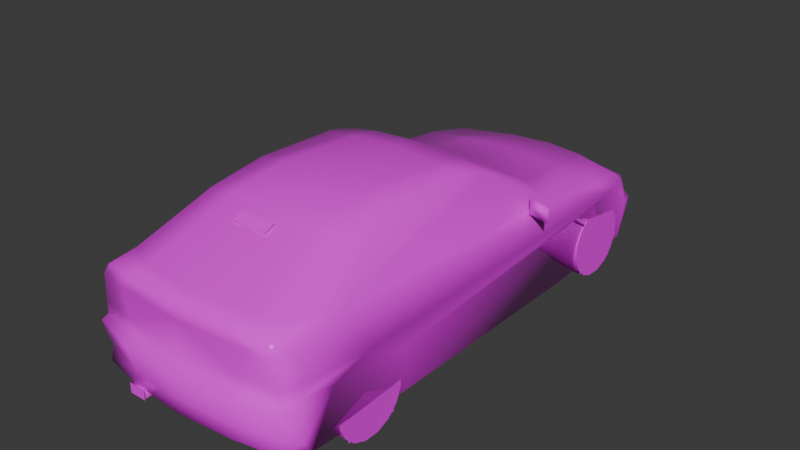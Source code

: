 # Source: 323ti.blend  (saved by Blender 4.0.36; exported with 4.5.12 LTS)
import bpy
from mathutils import Matrix  # noqa: F401  (used for matrix-valued properties, if any)

bpy.ops.wm.read_factory_settings(use_empty=True)
scene = bpy.context.scene
scene.name = 'Scene'

# ---- collections
col_collection = bpy.data.collections.new('Collection'); scene.collection.children.link(col_collection)

# ---- images (referenced by path relative to the original .blend; pixels are not part of the script)
import os
ASSET_DIR = os.environ.get("B2B_ASSET_DIR", "")  # directory of the original .blend (textures are referenced by path, not embedded)
HERE = os.path.dirname(os.path.abspath(__file__))  # packed textures are extracted next to this script under _unpacked/

def load_image(name, relpath, width, height, colorspace="sRGB"):
    """Load a texture the original file referenced (path relative to the .blend, or extracted next to this script)."""
    p = next((c for c in (os.path.join(HERE, relpath), os.path.join(ASSET_DIR, relpath)) if relpath and os.path.exists(c)), "")
    if p:
        img = bpy.data.images.load(p, check_existing=True)
        img.name = name
    else:  # same state as the original file: an image datablock whose file is absent (Cycles renders it pink)
        img = bpy.data.images.new(name, width, height)
        img.source = "FILE"
        img.filepath = "//" + (relpath or name)
    img.colorspace_settings.name = colorspace
    return img
img_gb2cn_9_tga = load_image('gb2cn_9.TGA', 'gb2cn_9.TGA', 1024, 1024, 'sRGB')

# ---- materials (node trees are filled in below, after node groups)
mat_material_001 = bpy.data.materials.new('Material.001')
mat_material_001.alpha_threshold = 0.9
mat_material_001.use_transparent_shadow = False
mat_material_001.roughness = 0.5
mat_material_001.line_color = (0.0, 0.0, 0.0, 1.0)
mat_material = bpy.data.materials.new('Material')
mat_material.alpha_threshold = 0.9
mat_material.use_transparent_shadow = False
mat_material.roughness = 0.5
mat_material.line_color = (0.0, 0.0, 0.0, 1.0)

# ---- material node trees
mat_material_001.use_nodes = True; mat_material_001.node_tree.nodes.clear()
_N = mat_material_001.node_tree.nodes; _L = mat_material_001.node_tree.links
n0 = _N.new('ShaderNodeOutputMaterial'); n0.name = 'Material Output'; n0.location = (300, 300)
n1 = _N.new('ShaderNodeBsdfPrincipled'); n1.name = 'Principled BSDF'; n1.location = (10, 300)
n1.inputs[2].default_value = 0.0
n1.inputs[3].default_value = 1.45
n2 = _N.new('ShaderNodeTexImage'); n2.name = 'Image Texture'; n2.location = (-280, 280)
n2.image = img_gb2cn_9_tga
n2.interpolation = 'Closest'
_L.new(n1.outputs[0], n0.inputs[0])
_L.new(n2.outputs[0], n1.inputs[0])
_L.new(n2.outputs[1], n1.inputs[4])
n0.is_active_output = True
mat_material.use_nodes = True; mat_material.node_tree.nodes.clear()
_N = mat_material.node_tree.nodes; _L = mat_material.node_tree.links
n0 = _N.new('ShaderNodeOutputMaterial'); n0.name = 'Material Output'; n0.location = (300, 300)
n1 = _N.new('ShaderNodeBsdfPrincipled'); n1.name = 'Principled BSDF'; n1.location = (10, 300)
n1.inputs[3].default_value = 1.45
n2 = _N.new('ShaderNodeTexImage'); n2.name = 'Image Texture'; n2.location = (-280, 280)
n2.image = img_gb2cn_9_tga
n2.interpolation = 'Closest'
_L.new(n1.outputs[0], n0.inputs[0])
_L.new(n2.outputs[0], n1.inputs[0])
_L.new(n2.outputs[1], n1.inputs[4])
n0.is_active_output = True

# ---- world
world_world = bpy.data.worlds.new('World'); scene.world = world_world
world_world.use_nodes = True; world_world.node_tree.nodes.clear()
_N = world_world.node_tree.nodes; _L = world_world.node_tree.links
n0 = _N.new('ShaderNodeOutputWorld'); n0.name = 'World Output'; n0.location = (300, 300)
n1 = _N.new('ShaderNodeBackground'); n1.name = 'Background'; n1.location = (10, 300)
n1.inputs[0].default_value = (0.05088, 0.05088, 0.05088, 1.0)
_L.new(n1.outputs[0], n0.inputs[0])
n0.is_active_output = True
world_world.color = (0.05088, 0.05088, 0.05088)
world_world.use_sun_shadow = False
world_world.sun_shadow_jitter_overblur = 0.0

# ---- meshes
me_gb2cn = bpy.data.meshes.new('gb2cn')
me_gb2cn.from_pydata([(-0.1431, -1.423, 1.101), (0.1368, -1.347, 1.139), (0.1368, -1.423, 1.101), (-0.1431, -1.347, 1.139), (-0.3117, -1.913, 0.1083), (-0.3117, -1.882, 0.09804), (-0.4519, -1.884, 0.09901), (-0.3103, -2.082, 0.1235), (-0.3117, -2.082, 0.0701), (-0.4544, -2.082, 0.0701), (-0.4539, -1.913, 0.1103), (-0.4578, -2.082, 0.1245), (0.0, -0.7593, 1.228), (0.0, 0.1819, 1.138), (0.0, 1.324, 0.7054), (0.0, 2.01, 0.5113), (0.0, 2.061, 0.348), (0.7603, -1.99, 0.1152), (0.7838, -2.007, 0.4176), (0.6774, -1.753, 0.872), (0.5769, -1.204, 1.115), (0.748, 0.6951, 0.7269), (0.7622, 1.33, 0.6475), (0.7661, 1.75, 0.5098), (0.4867, 0.8225, 0.7524), (0.4402, -2.097, 0.4186), (0.4431, -1.867, 0.8808), (0.3171, 1.844, 0.574), (0.3171, 2.05, 0.3314), (0.7862, -1.857, 0.7475), (0.8044, -1.847, 0.4549), (0.8583, -1.631, 0.4559), (0.8107, -1.847, 0.5465), (0.0, -2.124, 0.4186), (0.0, -2.047, 0.4554), (0.0, -2.055, 0.8617), (0.0, -1.926, 0.8906), (0.0, -0.09069, 1.198), (0.0, 0.8794, 0.7701), (0.0, 1.89, 0.574), (0.7647, -1.962, 0.2069), (0.6794, -1.97, 0.8446), (0.5686, -0.7627, 1.181), (0.5848, -0.08186, 1.149), (0.3206, 1.95, 0.5108), (0.422, 1.329, 0.6764), (0.4431, -2.036, 0.2108), (0.4431, -2.06, 0.1265), (0.3549, -0.08186, 1.169), (0.3755, 0.1573, 1.125), (0.0, -1.253, 1.163), (0.0, 2.09, 0.3314), (0.0, -2.065, 0.2078), (0.7632, -1.966, 0.4559), (0.6284, 0.1044, 1.103), (0.725, 1.697, 0.574), (0.8318, 1.702, 0.3657), (0.7862, 1.862, 0.3309), (0.7578, 1.816, 0.0397), (0.3073, 1.995, 0.3637), (0.4431, -2.012, 0.4554), (0.4377, -2.025, 0.8558), (0.3568, -1.235, 1.151), (0.3549, -0.7593, 1.207), (0.7529, -1.962, 0.75), (0.8377, -1.859, 0.4176), (0.7598, -1.964, 0.5475), (0.8117, -1.845, 0.1451), (0.0, -2.04, 0.7509), (0.5426, -1.995, 0.7495), (0.4666, -2.01, 0.5475), (0.7657, -1.438, 0.8353), (0.0, -2.092, 0.1206), (0.8392, -1.795, 0.07842), (0.3211, 2.004, 0.04019), (0.0, 2.034, 0.04069), (0.8686, -1.362, 0.5495), (0.8804, -1.035, 0.424), (0.8279, -0.9323, 0.03922), (0.798, 0.8946, 0.002941), (0.8299, 1.002, 0.4652), (0.7897, 1.721, 0.0397), (0.846, 1.414, 0.5519), (0.7308, 1.883, 0.3642), (0.7078, 1.842, 0.5098), (0.7279, 1.932, 0.3309), (0.6755, 1.89, 0.0397), (0.274, 1.983, 0.5073), (0.2657, 2.029, 0.348), (-0.7838, -2.007, 0.4176), (-0.8372, -1.859, 0.4176), (-0.8117, -1.845, 0.1451), (-0.2657, 2.029, 0.348), (-0.3171, 2.05, 0.3314), (-0.274, 1.983, 0.5073), (-0.3171, 1.844, 0.574), (-0.6755, 1.89, 0.0397), (-0.7578, 1.816, 0.0397), (-0.7867, 1.862, 0.3309), (-0.7284, 1.932, 0.3309), (-0.7313, 1.883, 0.3642), (-0.3073, 1.995, 0.3637), (-0.8686, -1.362, 0.5495), (-0.7857, -1.857, 0.7475), (-0.7657, -1.438, 0.8353), (-0.8112, -1.847, 0.5465), (-0.748, 0.6951, 0.7269), (-0.8465, 1.414, 0.5519), (-0.6774, -1.753, 0.872), (-0.5779, -1.204, 1.115), (-0.5691, -0.7627, 1.181), (-0.5853, -0.08186, 1.149), (-0.6289, 0.1044, 1.103), (-0.8578, -1.631, 0.4559), (-0.8382, -1.795, 0.07842), (-0.4666, -2.01, 0.5475), (-0.5426, -1.995, 0.7495), (-0.4431, -2.012, 0.4554), (-0.7519, -1.962, 0.75), (-0.6794, -1.97, 0.8446), (-0.8044, -1.847, 0.4549), (-0.8299, 1.002, 0.4652), (-0.8808, -1.035, 0.424), (-0.7622, 1.33, 0.6475), (-0.7975, 0.8946, 0.002941), (-0.8274, -0.9323, 0.03922), (-0.725, 1.697, 0.574), (-0.7661, 1.75, 0.5098), (-0.7078, 1.842, 0.5098), (-0.3206, 1.95, 0.5108), (-0.7897, 1.721, 0.0397), (-0.8323, 1.702, 0.3657), (-0.4867, 0.8225, 0.7524), (-0.422, 1.329, 0.6764), (-0.7627, -1.966, 0.4559), (-0.3211, 2.004, 0.04019), (-0.3755, 0.1573, 1.125), (-0.3549, -0.08186, 1.169), (-0.3549, -0.7593, 1.207), (-0.3568, -1.235, 1.151), (-0.4431, -1.867, 0.8808), (-0.4377, -2.025, 0.8558), (-0.7593, -1.964, 0.5475), (-0.7603, -1.99, 0.1152), (-0.7642, -1.962, 0.2069), (-0.4402, -2.097, 0.4186), (-0.4431, -2.036, 0.2108), (-0.4431, -2.06, 0.1265), (-0.448, -2.087, 0.05981), (-0.3142, -2.087, 0.05981), (-0.3142, -2.086, 0.1368), (-0.448, -2.086, 0.1368), (-0.775, 0.4407, 0.7191), (-0.9701, 0.3691, 0.8475), (-0.775, 0.4407, 0.8475), (-0.9701, 0.3691, 0.7382), (-0.7701, 0.4931, 0.7333), (-0.9274, 0.4264, 0.8191), (-0.775, 0.4789, 0.8191), (-0.9274, 0.4358, 0.7475), (0.775, 0.4407, 0.7191), (0.9701, 0.3691, 0.7382), (0.9701, 0.3691, 0.8475), (0.775, 0.4407, 0.8475), (0.7701, 0.4931, 0.7333), (0.775, 0.4789, 0.8191), (0.9274, 0.4264, 0.8191), (0.9274, 0.4358, 0.7475), (-0.4397, 0.8735, 0.0196), (-0.4613, -1.809, 0.102), (-0.4397, 1.715, 0.5333), (-0.4613, -1.044, 0.5652), (-0.4397, 0.9936, 0.6093), (-0.4613, -1.619, 0.5652), (-0.4397, 1.747, 0.0451), (-0.4613, -0.9102, 0.05784), (0.4397, 0.8735, 0.0196), (0.4397, 1.747, 0.0451), (0.4397, 1.715, 0.5333), (0.4397, 0.9936, 0.6093), (0.4613, -1.809, 0.102), (0.4613, -0.9102, 0.05784), (0.4613, -1.044, 0.5652), (0.4613, -1.619, 0.5652)], [], [(135, 75, 74), (47, 72, 147), (124, 79, 78, 125), (122, 125, 78, 77), (122, 77, 76, 102), (102, 76, 31, 113), (114, 73, 17, 143), (73, 114, 113, 31), (121, 80, 79, 124), (107, 82, 80, 121), (131, 56, 82, 107), (130, 81, 56, 131), (81, 130, 97, 58), (169, 173, 171, 175), (168, 172, 170, 174), (180, 181, 182, 183), (176, 177, 178, 179), (58, 97, 96, 86), (86, 96, 135, 74), (143, 17, 47, 147), (54, 71, 21), (40, 67, 18), (65, 31, 30), (23, 84, 55), (57, 83, 56), (44, 87, 27), (28, 88, 59), (41, 71, 19), (71, 76, 82), (23, 82, 56), (57, 85, 83), (82, 22, 21), (70, 34, 60), (82, 21, 71), (29, 32, 76), (71, 29, 76), (67, 65, 18), (104, 112, 106), (91, 144, 89), (113, 90, 120), (128, 127, 126), (100, 98, 131), (94, 129, 95), (92, 93, 101), (104, 119, 108), (102, 104, 107), (107, 127, 131), (99, 98, 100), (123, 107, 106), (34, 115, 117), (106, 107, 104), (105, 103, 102), (103, 104, 102), (90, 91, 89), (121, 107, 131), (113, 102, 122), (77, 76, 31), (56, 82, 80), (69, 70, 66, 64), (29, 64, 66, 32), (116, 118, 142, 115), (103, 105, 142, 118), (32, 66, 53, 30), (17, 40, 46, 47), (33, 25, 60, 34), (35, 68, 69, 61), (61, 69, 64, 41), (66, 70, 60, 53), (63, 12, 50, 62), (35, 61, 26, 36), (52, 72, 47, 46), (33, 52, 46, 25), (25, 18, 53, 60), (25, 46, 40, 18), (67, 40, 17, 73), (26, 61, 41, 19), (62, 26, 19, 20), (50, 36, 26, 62), (63, 62, 20, 42), (37, 12, 63, 48), (13, 37, 48, 49), (48, 63, 42, 43), (43, 54, 49, 48), (54, 21, 24, 49), (49, 24, 38, 13), (21, 22, 45, 24), (22, 55, 27, 45), (23, 56, 83, 84), (45, 27, 39, 14), (44, 59, 88, 87), (28, 85, 86, 74), (74, 75, 51, 28), (53, 18, 65, 30), (24, 45, 14, 38), (81, 58, 57, 56), (55, 84, 44, 27), (84, 83, 59, 44), (22, 82, 23, 55), (80, 77, 78, 79), (82, 76, 77, 80), (76, 32, 30, 31), (29, 71, 41, 64), (70, 69, 68, 34), (67, 73, 31, 65), (71, 54, 43, 42), (71, 42, 20, 19), (83, 85, 28, 59), (86, 85, 57, 58), (27, 87, 15, 39), (87, 88, 16, 15), (88, 28, 51, 16), (105, 120, 134, 142), (143, 147, 146, 144), (33, 34, 117, 145), (35, 141, 116, 68), (141, 119, 118, 116), (142, 134, 117, 115), (138, 139, 50, 12), (35, 36, 140, 141), (52, 146, 147, 72), (33, 145, 146, 52), (145, 117, 134, 89), (145, 89, 144, 146), (91, 114, 143, 144), (140, 108, 119, 141), (139, 109, 108, 140), (50, 139, 140, 36), (138, 110, 109, 139), (37, 137, 138, 12), (13, 136, 137, 37), (137, 111, 110, 138), (111, 137, 136, 112), (112, 136, 132, 106), (136, 13, 38, 132), (106, 132, 133, 123), (123, 133, 95, 126), (127, 128, 100, 131), (133, 14, 39, 95), (129, 94, 92, 101), (93, 135, 96, 99), (135, 93, 51, 75), (134, 120, 90, 89), (132, 38, 14, 133), (130, 131, 98, 97), (126, 95, 129, 128), (128, 129, 101, 100), (123, 126, 127, 107), (121, 124, 125, 122), (107, 121, 122, 102), (102, 113, 120, 105), (103, 118, 119, 104), (115, 34, 68, 116), (91, 90, 113, 114), (104, 110, 111, 112), (104, 108, 109, 110), (100, 101, 93, 99), (96, 97, 98, 99), (95, 39, 15, 94), (94, 15, 16, 92), (92, 16, 51, 93), (131, 130, 124, 121), (122, 125, 114, 113), (73, 78, 77, 31), (80, 79, 81, 56), (148, 149, 150, 151), (156, 159, 157, 158), (159, 156, 152, 155), (157, 159, 155, 153), (158, 157, 153, 154), (156, 158, 154, 152), (152, 154, 153, 155), (164, 165, 166, 167), (167, 161, 160, 164), (166, 162, 161, 167), (165, 163, 162, 166), (164, 160, 163, 165), (160, 161, 162, 163), (4, 10, 11, 7), (5, 4, 7, 8), (11, 10, 6, 9), (0, 2, 1, 3)])
me_gb2cn.polygons.foreach_set('use_smooth', [True] * 181)
_uv = me_gb2cn.uv_layers.new(name='UVMap')
_uv.uv.foreach_set('vector', [0.031, 0.0, 0.031, 0.031, 0.0, 0.031, 0.031, 0.0, 0.031, 0.031, 0.0, 0.031, 0.031, 0.0, 0.031, 0.031, 0.0, 0.031, 0.0, 0.0, 0.031, 0.0, 0.031, 0.031, 0.0, 0.031, 0.0, 0.0, 0.031, 0.0, 0.031, 0.031, 0.0, 0.031, 0.0, 0.0, 0.031, 0.0, 0.031, 0.031, 0.0, 0.031, 0.0, 0.0, 0.031, 0.0, 0.031, 0.031, 0.0, 0.031, 0.0, 0.0, 0.031, 0.0, 0.031, 0.031, 0.0, 0.031, 0.0, 0.0, 0.031, 0.0, 0.031, 0.031, 0.0, 0.031, 0.0, 0.0, 0.031, 0.0, 0.031, 0.031, 0.0, 0.031, 0.0, 0.0, 0.031, 0.0, 0.031, 0.031, 0.0, 0.031, 0.0, 0.0, 0.031, 0.0, 0.031, 0.031, 0.0, 0.031, 0.0, 0.0, 0.031, 0.0, 0.031, 0.031, 0.0, 0.031, 0.0, 0.0, 0.031, 0.0, 0.031, 0.031, 0.0, 0.031, 0.0, 0.0, 0.031, 0.0, 0.031, 0.031, 0.0, 0.031, 0.0, 0.0, 0.031, 0.0, 0.031, 0.031, 0.0, 0.031, 0.0, 0.0, 0.031, 0.0, 0.031, 0.031, 0.0, 0.031, 0.0, 0.0, 0.031, 0.0, 0.031, 0.031, 0.0, 0.031, 0.0, 0.0, 0.031, 0.0, 0.031, 0.031, 0.0, 0.031, 0.0, 0.0, 0.031, 0.0, 0.031, 0.031, 0.0, 0.031, 0.0, 0.0, 0.118, 0.231, 0.431, 0.157, 0.0, 0.125, 0.741, 0.671, 0.718, 0.659, 0.749, 0.718, 0.722, 0.718, 0.678, 0.725, 0.718, 0.725, 0.031, 0.741, 0.008, 0.741, 0.035, 0.753, 0.004, 0.698, 0.0, 0.706, 0.031, 0.706, 0.58, 0.263, 0.592, 0.255, 0.58, 0.286, 0.145, 0.392, 0.157, 0.404, 0.145, 0.404, 0.42, 0.251, 0.435, 0.329, 0.416, 0.294, 0.639, 0.812, 0.624, 0.749, 0.09, 0.749, 0.031, 0.741, 0.09, 0.749, 0.031, 0.706, 0.0, 0.388, 0.02, 0.388, 0.02, 0.404, 0.09, 0.749, 0.106, 0.769, 0.227, 0.784, 0.918, 0.914, 0.8, 0.894, 0.906, 0.894, 0.09, 0.749, 0.227, 0.784, 0.639, 0.812, 0.722, 0.792, 0.718, 0.745, 0.624, 0.749, 0.639, 0.812, 0.722, 0.792, 0.624, 0.749, 0.718, 0.659, 0.722, 0.718, 0.749, 0.718, 0.431, 0.157, 0.118, 0.231, 0.0, 0.125, 0.718, 0.659, 0.741, 0.671, 0.749, 0.718, 0.678, 0.725, 0.722, 0.718, 0.718, 0.725, 0.008, 0.741, 0.031, 0.741, 0.035, 0.753, 0.0, 0.706, 0.004, 0.698, 0.031, 0.706, 0.596, 0.255, 0.58, 0.263, 0.58, 0.286, 0.161, 0.404, 0.149, 0.392, 0.149, 0.404, 0.435, 0.329, 0.42, 0.251, 0.416, 0.294, 0.624, 0.749, 0.639, 0.812, 0.09, 0.749, 0.09, 0.749, 0.031, 0.741, 0.031, 0.706, 0.024, 0.388, 0.0, 0.388, 0.02, 0.404, 0.106, 0.769, 0.09, 0.749, 0.227, 0.784, 0.8, 0.894, 0.675, 0.914, 0.682, 0.894, 0.227, 0.784, 0.09, 0.749, 0.639, 0.812, 0.718, 0.745, 0.722, 0.792, 0.624, 0.749, 0.722, 0.792, 0.639, 0.812, 0.624, 0.749, 0.722, 0.718, 0.718, 0.659, 0.749, 0.718, 0.169, 0.729, 0.09, 0.749, 0.031, 0.706, 0.678, 0.725, 0.624, 0.749, 0.561, 0.722, 0.561, 0.722, 0.624, 0.749, 0.678, 0.725, 0.031, 0.706, 0.09, 0.749, 0.169, 0.729, 0.675, 0.247, 0.643, 0.129, 0.773, 0.129, 0.753, 0.247, 0.824, 0.247, 0.753, 0.247, 0.773, 0.129, 0.839, 0.133, 0.671, 0.247, 0.749, 0.243, 0.761, 0.129, 0.643, 0.129, 0.824, 0.247, 0.839, 0.129, 0.761, 0.129, 0.749, 0.243, 0.718, 0.745, 0.741, 0.745, 0.741, 0.725, 0.718, 0.725, 0.988, 0.816, 0.988, 0.831, 0.906, 0.831, 0.906, 0.816, 0.8, 0.882, 0.906, 0.882, 0.906, 0.89, 0.8, 0.89, 0.8, 1.0, 0.8, 0.965, 0.937, 0.965, 0.906, 1.0, 0.906, 1.0, 0.937, 0.965, 0.988, 0.965, 0.973, 1.0, 0.992, 0.914, 0.918, 0.914, 0.906, 0.894, 0.996, 0.894, 0.922, 0.267, 1.0, 0.267, 1.0, 0.341, 0.922, 0.341, 0.251, 0.251, 0.357, 0.251, 0.357, 0.282, 0.251, 0.275, 0.8, 0.831, 0.8, 0.816, 0.906, 0.816, 0.906, 0.831, 0.8, 0.882, 0.8, 0.831, 0.906, 0.831, 0.906, 0.882, 0.906, 0.882, 0.996, 0.882, 0.992, 0.89, 0.906, 0.89, 0.906, 0.882, 0.906, 0.831, 0.988, 0.831, 0.996, 0.882, 0.718, 0.659, 0.741, 0.671, 0.745, 0.655, 0.706, 0.643, 0.357, 0.282, 0.357, 0.251, 0.42, 0.251, 0.416, 0.294, 0.337, 0.404, 0.357, 0.282, 0.416, 0.294, 0.388, 0.404, 0.251, 0.404, 0.251, 0.275, 0.357, 0.282, 0.337, 0.404, 0.922, 0.267, 0.922, 0.341, 0.886, 0.333, 0.886, 0.267, 1.0, 0.165, 1.0, 0.267, 0.922, 0.267, 0.922, 0.165, 0.996, 0.125, 1.0, 0.165, 0.922, 0.165, 0.918, 0.129, 0.922, 0.165, 0.922, 0.267, 0.886, 0.267, 0.882, 0.165, 0.882, 0.165, 0.878, 0.137, 0.918, 0.129, 0.922, 0.165, 0.38, 0.624, 0.345, 0.537, 0.408, 0.533, 0.435, 0.624, 0.435, 0.624, 0.408, 0.533, 0.529, 0.533, 0.525, 0.624, 0.439, 0.529, 0.439, 0.396, 0.545, 0.396, 0.525, 0.506, 0.439, 0.396, 0.447, 0.318, 0.58, 0.286, 0.545, 0.396, 0.376, 1.0, 0.388, 0.918, 0.322, 0.914, 0.325, 1.0, 0.545, 0.396, 0.58, 0.286, 0.686, 0.275, 0.686, 0.396, 0.408, 1.0, 0.408, 0.914, 0.424, 0.914, 0.424, 1.0, 0.145, 0.388, 0.02, 0.388, 0.031, 0.255, 0.145, 0.255, 0.145, 0.255, 0.247, 0.255, 0.247, 0.388, 0.145, 0.388, 0.741, 0.725, 0.749, 0.718, 0.722, 0.718, 0.718, 0.725, 0.525, 0.506, 0.545, 0.396, 0.686, 0.396, 0.686, 0.494, 0.031, 0.635, 0.012, 0.635, 0.004, 0.698, 0.031, 0.706, 0.447, 0.318, 0.451, 0.286, 0.58, 0.263, 0.58, 0.286, 0.553, 0.906, 0.553, 0.824, 0.314, 0.824, 0.322, 0.906, 0.106, 0.769, 0.09, 0.749, 0.031, 0.741, 0.035, 0.753, 0.169, 0.729, 0.561, 0.722, 0.541, 0.635, 0.192, 0.627, 0.09, 0.749, 0.624, 0.749, 0.561, 0.722, 0.169, 0.729, 0.624, 0.749, 0.718, 0.745, 0.718, 0.725, 0.678, 0.725, 0.722, 0.792, 0.639, 0.812, 0.741, 0.812, 0.741, 0.792, 0.918, 0.914, 0.937, 0.965, 0.8, 0.965, 0.8, 0.894, 0.718, 0.659, 0.706, 0.643, 0.678, 0.725, 0.722, 0.718, 0.431, 0.157, 0.118, 0.231, 0.157, 0.243, 0.294, 0.247, 0.431, 0.157, 0.294, 0.247, 0.384, 0.235, 0.498, 0.165, 0.02, 0.404, 0.02, 0.388, 0.145, 0.392, 0.145, 0.404, 0.031, 0.255, 0.02, 0.388, 0.0, 0.388, 0.004, 0.255, 0.58, 0.286, 0.592, 0.255, 0.686, 0.251, 0.686, 0.275, 0.424, 1.0, 0.424, 0.914, 0.545, 0.914, 0.545, 1.0, 0.157, 0.404, 0.145, 0.392, 0.247, 0.392, 0.247, 0.404, 0.718, 0.745, 0.718, 0.725, 0.741, 0.725, 0.741, 0.745, 0.604, 0.816, 0.686, 0.816, 0.686, 0.831, 0.604, 0.831, 0.8, 0.882, 0.8, 0.89, 0.686, 0.89, 0.686, 0.882, 0.8, 1.0, 0.682, 1.0, 0.655, 0.965, 0.8, 0.965, 0.682, 1.0, 0.62, 1.0, 0.604, 0.965, 0.655, 0.965, 0.6, 0.914, 0.596, 0.894, 0.682, 0.894, 0.675, 0.914, 0.922, 0.267, 0.922, 0.341, 0.996, 0.341, 0.996, 0.267, 0.251, 0.251, 0.251, 0.275, 0.357, 0.282, 0.357, 0.251, 0.8, 0.831, 0.686, 0.831, 0.686, 0.816, 0.8, 0.816, 0.8, 0.882, 0.686, 0.882, 0.686, 0.831, 0.8, 0.831, 0.686, 0.882, 0.686, 0.89, 0.6, 0.89, 0.596, 0.882, 0.686, 0.882, 0.596, 0.882, 0.604, 0.831, 0.686, 0.831, 0.718, 0.659, 0.706, 0.643, 0.745, 0.655, 0.741, 0.671, 0.357, 0.282, 0.416, 0.294, 0.42, 0.251, 0.357, 0.251, 0.341, 0.404, 0.388, 0.404, 0.416, 0.294, 0.357, 0.282, 0.251, 0.404, 0.341, 0.404, 0.357, 0.282, 0.251, 0.275, 0.922, 0.267, 0.886, 0.267, 0.886, 0.333, 0.922, 0.341, 0.996, 0.165, 0.922, 0.165, 0.922, 0.267, 0.996, 0.267, 1.0, 0.125, 0.918, 0.129, 0.922, 0.165, 0.996, 0.165, 0.922, 0.165, 0.882, 0.165, 0.886, 0.267, 0.922, 0.267, 0.882, 0.165, 0.922, 0.165, 0.918, 0.129, 0.878, 0.137, 0.38, 0.624, 0.435, 0.624, 0.408, 0.533, 0.345, 0.537, 0.435, 0.624, 0.529, 0.624, 0.525, 0.533, 0.408, 0.533, 0.439, 0.529, 0.525, 0.506, 0.549, 0.396, 0.439, 0.396, 0.439, 0.396, 0.549, 0.396, 0.58, 0.286, 0.447, 0.318, 0.373, 1.0, 0.325, 1.0, 0.322, 0.914, 0.388, 0.918, 0.549, 0.396, 0.686, 0.396, 0.686, 0.275, 0.58, 0.286, 0.408, 1.0, 0.427, 1.0, 0.427, 0.914, 0.408, 0.914, 0.149, 0.388, 0.145, 0.255, 0.031, 0.255, 0.024, 0.388, 0.145, 0.255, 0.149, 0.388, 0.247, 0.388, 0.247, 0.255, 0.741, 0.725, 0.718, 0.725, 0.722, 0.718, 0.749, 0.718, 0.525, 0.506, 0.686, 0.494, 0.686, 0.396, 0.549, 0.396, 0.031, 0.635, 0.031, 0.706, 0.004, 0.698, 0.012, 0.635, 0.447, 0.318, 0.58, 0.286, 0.58, 0.263, 0.451, 0.286, 0.553, 0.906, 0.322, 0.906, 0.314, 0.824, 0.553, 0.824, 0.106, 0.769, 0.035, 0.753, 0.031, 0.741, 0.09, 0.749, 0.169, 0.729, 0.192, 0.627, 0.541, 0.635, 0.561, 0.722, 0.09, 0.749, 0.169, 0.729, 0.561, 0.722, 0.624, 0.749, 0.624, 0.749, 0.678, 0.725, 0.718, 0.725, 0.718, 0.745, 0.722, 0.792, 0.741, 0.792, 0.741, 0.812, 0.639, 0.812, 0.675, 0.914, 0.8, 0.894, 0.8, 0.965, 0.655, 0.965, 0.718, 0.659, 0.722, 0.718, 0.678, 0.725, 0.706, 0.643, 0.431, 0.157, 0.294, 0.247, 0.157, 0.243, 0.118, 0.231, 0.431, 0.157, 0.498, 0.165, 0.384, 0.235, 0.294, 0.247, 0.02, 0.404, 0.149, 0.404, 0.149, 0.392, 0.024, 0.388, 0.031, 0.255, 0.004, 0.255, 0.0, 0.388, 0.024, 0.388, 0.58, 0.286, 0.686, 0.275, 0.686, 0.251, 0.596, 0.255, 0.427, 1.0, 0.545, 1.0, 0.545, 0.914, 0.427, 0.914, 0.161, 0.404, 0.247, 0.404, 0.247, 0.392, 0.149, 0.392, 0.031, 0.706, 0.031, 0.635, 0.192, 0.627, 0.169, 0.729, 0.561, 0.722, 0.541, 0.635, 0.706, 0.643, 0.678, 0.725, 0.706, 0.643, 0.541, 0.635, 0.561, 0.722, 0.678, 0.725, 0.169, 0.729, 0.192, 0.627, 0.031, 0.635, 0.031, 0.706, 0.784, 0.596, 0.851, 0.596, 0.851, 0.624, 0.784, 0.624, 0.031, 0.784, 0.075, 0.788, 0.075, 0.804, 0.031, 0.804, 0.075, 0.788, 0.031, 0.784, 0.031, 0.78, 0.086, 0.784, 0.075, 0.804, 0.075, 0.788, 0.086, 0.784, 0.086, 0.812, 0.031, 0.804, 0.075, 0.804, 0.086, 0.812, 0.031, 0.812, 0.031, 0.784, 0.031, 0.804, 0.031, 0.812, 0.031, 0.78, 0.169, 0.153, 0.169, 0.224, 0.216, 0.224, 0.216, 0.165, 0.031, 0.784, 0.031, 0.804, 0.075, 0.804, 0.075, 0.788, 0.075, 0.788, 0.086, 0.784, 0.031, 0.78, 0.031, 0.784, 0.075, 0.804, 0.086, 0.812, 0.086, 0.784, 0.075, 0.788, 0.031, 0.804, 0.031, 0.812, 0.086, 0.812, 0.075, 0.804, 0.031, 0.784, 0.031, 0.78, 0.031, 0.812, 0.031, 0.804, 0.169, 0.153, 0.216, 0.165, 0.216, 0.224, 0.169, 0.224, 0.867, 0.624, 0.867, 0.6, 0.902, 0.6, 0.902, 0.624, 0.855, 0.616, 0.859, 0.624, 0.902, 0.624, 0.902, 0.6, 0.902, 0.624, 0.859, 0.624, 0.855, 0.616, 0.902, 0.604, 0.533, 0.537, 0.651, 0.537, 0.651, 0.561, 0.533, 0.561])
me_gb2cn.materials.append(mat_material_001)
me_gb2cn.update()
me_gb2cn_001 = bpy.data.meshes.new('gb2cn.001')
me_gb2cn_001.from_pydata([(0.6137, -0.2054, 0.1216), (0.4603, -0.2054, 0.09117), (0.6132, -0.2054, -0.1221), (0.4598, -0.2054, -0.09166), (0.5201, -0.2054, -0.348), (0.3897, -0.2054, -0.2608), (0.3475, -0.2054, -0.5206), (0.2603, -0.2054, -0.3902), (0.1216, -0.2054, -0.6137), (0.09117, -0.2054, -0.4603), (-0.1221, -0.2054, -0.6137), (-0.09166, -0.2054, -0.4603), (-0.348, -0.2054, -0.5206), (-0.2608, -0.2054, -0.3902), (-0.5206, -0.2054, -0.348), (-0.3902, -0.2054, -0.2608), (-0.6137, -0.2054, -0.1221), (-0.4603, -0.2054, -0.09166), (-0.6137, -0.2054, 0.1216), (-0.4603, -0.2054, 0.09117), (-0.5206, -0.2054, 0.3475), (-0.3902, -0.2054, 0.2603), (-0.348, -0.2054, 0.5201), (-0.2608, -0.2054, 0.3897), (-0.1221, -0.2054, 0.6137), (-0.09166, -0.2054, 0.4603), (0.1216, -0.2054, 0.6137), (0.09117, -0.2054, 0.4603), (0.3475, -0.2054, 0.5201), (0.2603, -0.2054, 0.3897), (0.5201, -0.2054, 0.3475), (0.3897, -0.2054, 0.2603), (0.6137, -0.2054, 0.1216), (0.4603, -0.2054, 0.09117), (0.6137, -0.2054, 0.1216), (0.6137, 0.2059, 0.1216), (0.5201, -0.2054, 0.3475), (0.5201, 0.2059, 0.3475), (0.3475, -0.2054, 0.5201), (0.3475, 0.2059, 0.5201), (0.1216, -0.2054, 0.6137), (0.1216, 0.2059, 0.6137), (-0.1221, -0.2054, 0.6137), (-0.1221, 0.2059, 0.6137), (-0.348, -0.2054, 0.5201), (-0.348, 0.2059, 0.5201), (-0.5206, -0.2054, 0.3475), (-0.5206, 0.2059, 0.3475), (-0.6137, -0.2054, 0.1216), (-0.6137, 0.2059, 0.1216), (-0.6137, -0.2054, -0.1221), (-0.6137, 0.2059, -0.1221), (-0.5206, -0.2054, -0.348), (-0.5206, 0.2059, -0.348), (-0.348, -0.2054, -0.5206), (-0.348, 0.2059, -0.5206), (-0.1221, -0.2054, -0.6137), (-0.1221, 0.2059, -0.6137), (0.1216, -0.2054, -0.6137), (0.1216, 0.2059, -0.6137), (0.3475, -0.2054, -0.5206), (0.3475, 0.2059, -0.5206), (0.5201, -0.2054, -0.348), (0.5201, 0.2059, -0.348), (0.6132, -0.2054, -0.1221), (0.6132, 0.2059, -0.1221), (0.6137, -0.2054, 0.1216), (0.6137, 0.2059, 0.1216), (0.6137, 0.2059, 0.1216), (0.6132, 0.2059, -0.1221), (0.5201, 0.2059, 0.3475), (0.5201, 0.2059, -0.348), (0.3475, 0.2059, 0.5201), (0.3475, 0.2059, -0.5206), (0.1216, 0.2059, 0.6137), (0.1216, 0.2059, -0.6137), (-0.1221, 0.2059, 0.6137), (-0.1221, 0.2059, -0.6137), (-0.348, 0.2059, 0.5201), (-0.348, 0.2059, -0.5206), (-0.5206, 0.2059, 0.3475), (-0.5206, 0.2059, -0.348), (-0.6137, 0.2059, 0.1216), (-0.6137, 0.2059, -0.1221), (-0.4603, -0.2041, 0.4603), (0.4603, -0.2041, 0.4603), (0.4603, -0.2041, -0.4603), (-0.4603, -0.2041, -0.4603)], [], [(0, 1, 3, 2), (2, 3, 5, 4), (4, 5, 7, 6), (6, 7, 9, 8), (8, 9, 11, 10), (10, 11, 13, 12), (12, 13, 15, 14), (14, 15, 17, 16), (16, 17, 19, 18), (18, 19, 21, 20), (20, 21, 23, 22), (22, 23, 25, 24), (24, 25, 27, 26), (26, 27, 29, 28), (28, 29, 31, 30), (30, 31, 33, 32), (34, 35, 37, 36), (36, 37, 39, 38), (38, 39, 41, 40), (40, 41, 43, 42), (42, 43, 45, 44), (44, 45, 47, 46), (46, 47, 49, 48), (48, 49, 51, 50), (50, 51, 53, 52), (52, 53, 55, 54), (54, 55, 57, 56), (56, 57, 59, 58), (58, 59, 61, 60), (60, 61, 63, 62), (62, 63, 65, 64), (64, 65, 67, 66), (68, 69, 71, 70), (70, 71, 73, 72), (72, 73, 75, 74), (74, 75, 77, 76), (76, 77, 79, 78), (78, 79, 81, 80), (80, 81, 83, 82), (85, 84, 87, 86)])
me_gb2cn_001.polygons.foreach_set('use_smooth', [True] * 40)
_uv = me_gb2cn_001.uv_layers.new(name='UVMap')
_uv.uv.foreach_set('vector', [0.031, 0.0, 0.031, 0.031, 0.0, 0.031, 0.0, 0.0, 0.031, 0.0, 0.031, 0.031, 0.0, 0.031, 0.0, 0.0, 0.031, 0.0, 0.031, 0.031, 0.0, 0.031, 0.0, 0.0, 0.031, 0.0, 0.031, 0.031, 0.0, 0.031, 0.0, 0.0, 0.031, 0.0, 0.031, 0.031, 0.0, 0.031, 0.0, 0.0, 0.031, 0.0, 0.031, 0.031, 0.0, 0.031, 0.0, 0.0, 0.031, 0.0, 0.031, 0.031, 0.0, 0.031, 0.0, 0.0, 0.031, 0.0, 0.031, 0.031, 0.0, 0.031, 0.0, 0.0, 0.031, 0.0, 0.031, 0.031, 0.0, 0.031, 0.0, 0.0, 0.031, 0.0, 0.031, 0.031, 0.0, 0.031, 0.0, 0.0, 0.031, 0.0, 0.031, 0.031, 0.0, 0.031, 0.0, 0.0, 0.031, 0.0, 0.031, 0.031, 0.0, 0.031, 0.0, 0.0, 0.031, 0.0, 0.031, 0.031, 0.0, 0.031, 0.0, 0.0, 0.031, 0.0, 0.031, 0.031, 0.0, 0.031, 0.0, 0.0, 0.031, 0.0, 0.031, 0.031, 0.0, 0.031, 0.0, 0.0, 0.031, 0.0, 0.031, 0.031, 0.0, 0.031, 0.0, 0.0, 0.031, 0.0, 0.031, 0.031, 0.0, 0.031, 0.0, 0.0, 0.031, 0.0, 0.031, 0.031, 0.0, 0.031, 0.0, 0.0, 0.031, 0.0, 0.031, 0.031, 0.0, 0.031, 0.0, 0.0, 0.031, 0.0, 0.031, 0.031, 0.0, 0.031, 0.0, 0.0, 0.031, 0.0, 0.031, 0.031, 0.0, 0.031, 0.0, 0.0, 0.031, 0.0, 0.031, 0.031, 0.0, 0.031, 0.0, 0.0, 0.031, 0.0, 0.031, 0.031, 0.0, 0.031, 0.0, 0.0, 0.031, 0.0, 0.031, 0.031, 0.0, 0.031, 0.0, 0.0, 0.031, 0.0, 0.031, 0.031, 0.0, 0.031, 0.0, 0.0, 0.031, 0.0, 0.031, 0.031, 0.0, 0.031, 0.0, 0.0, 0.031, 0.0, 0.031, 0.031, 0.0, 0.031, 0.0, 0.0, 0.031, 0.0, 0.031, 0.031, 0.0, 0.031, 0.0, 0.0, 0.031, 0.0, 0.031, 0.031, 0.0, 0.031, 0.0, 0.0, 0.031, 0.0, 0.031, 0.031, 0.0, 0.031, 0.0, 0.0, 0.031, 0.0, 0.031, 0.031, 0.0, 0.031, 0.0, 0.0, 0.031, 0.0, 0.031, 0.031, 0.0, 0.031, 0.0, 0.0, 0.031, 0.0, 0.031, 0.031, 0.0, 0.031, 0.0, 0.0, 0.031, 0.0, 0.031, 0.031, 0.0, 0.031, 0.0, 0.0, 0.031, 0.0, 0.031, 0.031, 0.0, 0.031, 0.0, 0.0, 0.031, 0.0, 0.031, 0.031, 0.0, 0.031, 0.0, 0.0, 0.031, 0.0, 0.031, 0.031, 0.0, 0.031, 0.0, 0.0, 0.031, 0.0, 0.031, 0.031, 0.0, 0.031, 0.0, 0.0, 0.031, 0.0, 0.031, 0.031, 0.0, 0.031, 0.0, 0.0, 0.184, 0.816, 0.184, 1.0, 0.0, 1.0, 0.0, 0.816])
me_gb2cn_001.materials.append(mat_material)
me_gb2cn_001.update()
me_gb2cn_002 = bpy.data.meshes.new('gb2cn.002')
me_gb2cn_002.from_pydata([(0.6137, -0.2054, 0.1216), (0.4603, -0.2054, 0.09117), (0.6132, -0.2054, -0.1221), (0.4598, -0.2054, -0.09166), (0.5201, -0.2054, -0.348), (0.3897, -0.2054, -0.2608), (0.3475, -0.2054, -0.5206), (0.2603, -0.2054, -0.3902), (0.1216, -0.2054, -0.6137), (0.09117, -0.2054, -0.4603), (-0.1221, -0.2054, -0.6137), (-0.09166, -0.2054, -0.4603), (-0.348, -0.2054, -0.5206), (-0.2608, -0.2054, -0.3902), (-0.5206, -0.2054, -0.348), (-0.3902, -0.2054, -0.2608), (-0.6137, -0.2054, -0.1221), (-0.4603, -0.2054, -0.09166), (-0.6137, -0.2054, 0.1216), (-0.4603, -0.2054, 0.09117), (-0.5206, -0.2054, 0.3475), (-0.3902, -0.2054, 0.2603), (-0.348, -0.2054, 0.5201), (-0.2608, -0.2054, 0.3897), (-0.1221, -0.2054, 0.6137), (-0.09166, -0.2054, 0.4603), (0.1216, -0.2054, 0.6137), (0.09117, -0.2054, 0.4603), (0.3475, -0.2054, 0.5201), (0.2603, -0.2054, 0.3897), (0.5201, -0.2054, 0.3475), (0.3897, -0.2054, 0.2603), (0.6137, -0.2054, 0.1216), (0.4603, -0.2054, 0.09117), (0.6137, -0.2054, 0.1216), (0.6137, 0.2059, 0.1216), (0.5201, -0.2054, 0.3475), (0.5201, 0.2059, 0.3475), (0.3475, -0.2054, 0.5201), (0.3475, 0.2059, 0.5201), (0.1216, -0.2054, 0.6137), (0.1216, 0.2059, 0.6137), (-0.1221, -0.2054, 0.6137), (-0.1221, 0.2059, 0.6137), (-0.348, -0.2054, 0.5201), (-0.348, 0.2059, 0.5201), (-0.5206, -0.2054, 0.3475), (-0.5206, 0.2059, 0.3475), (-0.6137, -0.2054, 0.1216), (-0.6137, 0.2059, 0.1216), (-0.6137, -0.2054, -0.1221), (-0.6137, 0.2059, -0.1221), (-0.5206, -0.2054, -0.348), (-0.5206, 0.2059, -0.348), (-0.348, -0.2054, -0.5206), (-0.348, 0.2059, -0.5206), (-0.1221, -0.2054, -0.6137), (-0.1221, 0.2059, -0.6137), (0.1216, -0.2054, -0.6137), (0.1216, 0.2059, -0.6137), (0.3475, -0.2054, -0.5206), (0.3475, 0.2059, -0.5206), (0.5201, -0.2054, -0.348), (0.5201, 0.2059, -0.348), (0.6132, -0.2054, -0.1221), (0.6132, 0.2059, -0.1221), (0.6137, -0.2054, 0.1216), (0.6137, 0.2059, 0.1216), (0.6137, 0.2059, 0.1216), (0.6132, 0.2059, -0.1221), (0.5201, 0.2059, 0.3475), (0.5201, 0.2059, -0.348), (0.3475, 0.2059, 0.5201), (0.3475, 0.2059, -0.5206), (0.1216, 0.2059, 0.6137), (0.1216, 0.2059, -0.6137), (-0.1221, 0.2059, 0.6137), (-0.1221, 0.2059, -0.6137), (-0.348, 0.2059, 0.5201), (-0.348, 0.2059, -0.5206), (-0.5206, 0.2059, 0.3475), (-0.5206, 0.2059, -0.348), (-0.6137, 0.2059, 0.1216), (-0.6137, 0.2059, -0.1221), (-0.4603, -0.2041, 0.4603), (0.4603, -0.2041, 0.4603), (0.4603, -0.2041, -0.4603), (-0.4603, -0.2041, -0.4603)], [], [(0, 1, 3, 2), (2, 3, 5, 4), (4, 5, 7, 6), (6, 7, 9, 8), (8, 9, 11, 10), (10, 11, 13, 12), (12, 13, 15, 14), (14, 15, 17, 16), (16, 17, 19, 18), (18, 19, 21, 20), (20, 21, 23, 22), (22, 23, 25, 24), (24, 25, 27, 26), (26, 27, 29, 28), (28, 29, 31, 30), (30, 31, 33, 32), (34, 35, 37, 36), (36, 37, 39, 38), (38, 39, 41, 40), (40, 41, 43, 42), (42, 43, 45, 44), (44, 45, 47, 46), (46, 47, 49, 48), (48, 49, 51, 50), (50, 51, 53, 52), (52, 53, 55, 54), (54, 55, 57, 56), (56, 57, 59, 58), (58, 59, 61, 60), (60, 61, 63, 62), (62, 63, 65, 64), (64, 65, 67, 66), (68, 69, 71, 70), (70, 71, 73, 72), (72, 73, 75, 74), (74, 75, 77, 76), (76, 77, 79, 78), (78, 79, 81, 80), (80, 81, 83, 82), (85, 84, 87, 86)])
me_gb2cn_002.polygons.foreach_set('use_smooth', [True] * 40)
_uv = me_gb2cn_002.uv_layers.new(name='UVMap')
_uv.uv.foreach_set('vector', [0.031, 0.0, 0.031, 0.031, 0.0, 0.031, 0.0, 0.0, 0.031, 0.0, 0.031, 0.031, 0.0, 0.031, 0.0, 0.0, 0.031, 0.0, 0.031, 0.031, 0.0, 0.031, 0.0, 0.0, 0.031, 0.0, 0.031, 0.031, 0.0, 0.031, 0.0, 0.0, 0.031, 0.0, 0.031, 0.031, 0.0, 0.031, 0.0, 0.0, 0.031, 0.0, 0.031, 0.031, 0.0, 0.031, 0.0, 0.0, 0.031, 0.0, 0.031, 0.031, 0.0, 0.031, 0.0, 0.0, 0.031, 0.0, 0.031, 0.031, 0.0, 0.031, 0.0, 0.0, 0.031, 0.0, 0.031, 0.031, 0.0, 0.031, 0.0, 0.0, 0.031, 0.0, 0.031, 0.031, 0.0, 0.031, 0.0, 0.0, 0.031, 0.0, 0.031, 0.031, 0.0, 0.031, 0.0, 0.0, 0.031, 0.0, 0.031, 0.031, 0.0, 0.031, 0.0, 0.0, 0.031, 0.0, 0.031, 0.031, 0.0, 0.031, 0.0, 0.0, 0.031, 0.0, 0.031, 0.031, 0.0, 0.031, 0.0, 0.0, 0.031, 0.0, 0.031, 0.031, 0.0, 0.031, 0.0, 0.0, 0.031, 0.0, 0.031, 0.031, 0.0, 0.031, 0.0, 0.0, 0.031, 0.0, 0.031, 0.031, 0.0, 0.031, 0.0, 0.0, 0.031, 0.0, 0.031, 0.031, 0.0, 0.031, 0.0, 0.0, 0.031, 0.0, 0.031, 0.031, 0.0, 0.031, 0.0, 0.0, 0.031, 0.0, 0.031, 0.031, 0.0, 0.031, 0.0, 0.0, 0.031, 0.0, 0.031, 0.031, 0.0, 0.031, 0.0, 0.0, 0.031, 0.0, 0.031, 0.031, 0.0, 0.031, 0.0, 0.0, 0.031, 0.0, 0.031, 0.031, 0.0, 0.031, 0.0, 0.0, 0.031, 0.0, 0.031, 0.031, 0.0, 0.031, 0.0, 0.0, 0.031, 0.0, 0.031, 0.031, 0.0, 0.031, 0.0, 0.0, 0.031, 0.0, 0.031, 0.031, 0.0, 0.031, 0.0, 0.0, 0.031, 0.0, 0.031, 0.031, 0.0, 0.031, 0.0, 0.0, 0.031, 0.0, 0.031, 0.031, 0.0, 0.031, 0.0, 0.0, 0.031, 0.0, 0.031, 0.031, 0.0, 0.031, 0.0, 0.0, 0.031, 0.0, 0.031, 0.031, 0.0, 0.031, 0.0, 0.0, 0.031, 0.0, 0.031, 0.031, 0.0, 0.031, 0.0, 0.0, 0.031, 0.0, 0.031, 0.031, 0.0, 0.031, 0.0, 0.0, 0.031, 0.0, 0.031, 0.031, 0.0, 0.031, 0.0, 0.0, 0.031, 0.0, 0.031, 0.031, 0.0, 0.031, 0.0, 0.0, 0.031, 0.0, 0.031, 0.031, 0.0, 0.031, 0.0, 0.0, 0.031, 0.0, 0.031, 0.031, 0.0, 0.031, 0.0, 0.0, 0.031, 0.0, 0.031, 0.031, 0.0, 0.031, 0.0, 0.0, 0.031, 0.0, 0.031, 0.031, 0.0, 0.031, 0.0, 0.0, 0.031, 0.0, 0.031, 0.031, 0.0, 0.031, 0.0, 0.0, 0.184, 0.816, 0.184, 1.0, 0.0, 1.0, 0.0, 0.816])
me_gb2cn_002.materials.append(mat_material)
me_gb2cn_002.update()
me_gb2cn_003 = bpy.data.meshes.new('gb2cn.003')
me_gb2cn_003.from_pydata([(0.6137, -0.2054, 0.1216), (0.4603, -0.2054, 0.09117), (0.6132, -0.2054, -0.1221), (0.4598, -0.2054, -0.09166), (0.5201, -0.2054, -0.348), (0.3897, -0.2054, -0.2608), (0.3475, -0.2054, -0.5206), (0.2603, -0.2054, -0.3902), (0.1216, -0.2054, -0.6137), (0.09117, -0.2054, -0.4603), (-0.1221, -0.2054, -0.6137), (-0.09166, -0.2054, -0.4603), (-0.348, -0.2054, -0.5206), (-0.2608, -0.2054, -0.3902), (-0.5206, -0.2054, -0.348), (-0.3902, -0.2054, -0.2608), (-0.6137, -0.2054, -0.1221), (-0.4603, -0.2054, -0.09166), (-0.6137, -0.2054, 0.1216), (-0.4603, -0.2054, 0.09117), (-0.5206, -0.2054, 0.3475), (-0.3902, -0.2054, 0.2603), (-0.348, -0.2054, 0.5201), (-0.2608, -0.2054, 0.3897), (-0.1221, -0.2054, 0.6137), (-0.09166, -0.2054, 0.4603), (0.1216, -0.2054, 0.6137), (0.09117, -0.2054, 0.4603), (0.3475, -0.2054, 0.5201), (0.2603, -0.2054, 0.3897), (0.5201, -0.2054, 0.3475), (0.3897, -0.2054, 0.2603), (0.6137, -0.2054, 0.1216), (0.4603, -0.2054, 0.09117), (0.6137, -0.2054, 0.1216), (0.6137, 0.2059, 0.1216), (0.5201, -0.2054, 0.3475), (0.5201, 0.2059, 0.3475), (0.3475, -0.2054, 0.5201), (0.3475, 0.2059, 0.5201), (0.1216, -0.2054, 0.6137), (0.1216, 0.2059, 0.6137), (-0.1221, -0.2054, 0.6137), (-0.1221, 0.2059, 0.6137), (-0.348, -0.2054, 0.5201), (-0.348, 0.2059, 0.5201), (-0.5206, -0.2054, 0.3475), (-0.5206, 0.2059, 0.3475), (-0.6137, -0.2054, 0.1216), (-0.6137, 0.2059, 0.1216), (-0.6137, -0.2054, -0.1221), (-0.6137, 0.2059, -0.1221), (-0.5206, -0.2054, -0.348), (-0.5206, 0.2059, -0.348), (-0.348, -0.2054, -0.5206), (-0.348, 0.2059, -0.5206), (-0.1221, -0.2054, -0.6137), (-0.1221, 0.2059, -0.6137), (0.1216, -0.2054, -0.6137), (0.1216, 0.2059, -0.6137), (0.3475, -0.2054, -0.5206), (0.3475, 0.2059, -0.5206), (0.5201, -0.2054, -0.348), (0.5201, 0.2059, -0.348), (0.6132, -0.2054, -0.1221), (0.6132, 0.2059, -0.1221), (0.6137, -0.2054, 0.1216), (0.6137, 0.2059, 0.1216), (0.6137, 0.2059, 0.1216), (0.6132, 0.2059, -0.1221), (0.5201, 0.2059, 0.3475), (0.5201, 0.2059, -0.348), (0.3475, 0.2059, 0.5201), (0.3475, 0.2059, -0.5206), (0.1216, 0.2059, 0.6137), (0.1216, 0.2059, -0.6137), (-0.1221, 0.2059, 0.6137), (-0.1221, 0.2059, -0.6137), (-0.348, 0.2059, 0.5201), (-0.348, 0.2059, -0.5206), (-0.5206, 0.2059, 0.3475), (-0.5206, 0.2059, -0.348), (-0.6137, 0.2059, 0.1216), (-0.6137, 0.2059, -0.1221), (-0.4603, -0.2041, 0.4603), (0.4603, -0.2041, 0.4603), (0.4603, -0.2041, -0.4603), (-0.4603, -0.2041, -0.4603)], [], [(0, 1, 3, 2), (2, 3, 5, 4), (4, 5, 7, 6), (6, 7, 9, 8), (8, 9, 11, 10), (10, 11, 13, 12), (12, 13, 15, 14), (14, 15, 17, 16), (16, 17, 19, 18), (18, 19, 21, 20), (20, 21, 23, 22), (22, 23, 25, 24), (24, 25, 27, 26), (26, 27, 29, 28), (28, 29, 31, 30), (30, 31, 33, 32), (34, 35, 37, 36), (36, 37, 39, 38), (38, 39, 41, 40), (40, 41, 43, 42), (42, 43, 45, 44), (44, 45, 47, 46), (46, 47, 49, 48), (48, 49, 51, 50), (50, 51, 53, 52), (52, 53, 55, 54), (54, 55, 57, 56), (56, 57, 59, 58), (58, 59, 61, 60), (60, 61, 63, 62), (62, 63, 65, 64), (64, 65, 67, 66), (68, 69, 71, 70), (70, 71, 73, 72), (72, 73, 75, 74), (74, 75, 77, 76), (76, 77, 79, 78), (78, 79, 81, 80), (80, 81, 83, 82), (85, 84, 87, 86)])
me_gb2cn_003.polygons.foreach_set('use_smooth', [True] * 40)
_uv = me_gb2cn_003.uv_layers.new(name='UVMap')
_uv.uv.foreach_set('vector', [0.031, 0.0, 0.031, 0.031, 0.0, 0.031, 0.0, 0.0, 0.031, 0.0, 0.031, 0.031, 0.0, 0.031, 0.0, 0.0, 0.031, 0.0, 0.031, 0.031, 0.0, 0.031, 0.0, 0.0, 0.031, 0.0, 0.031, 0.031, 0.0, 0.031, 0.0, 0.0, 0.031, 0.0, 0.031, 0.031, 0.0, 0.031, 0.0, 0.0, 0.031, 0.0, 0.031, 0.031, 0.0, 0.031, 0.0, 0.0, 0.031, 0.0, 0.031, 0.031, 0.0, 0.031, 0.0, 0.0, 0.031, 0.0, 0.031, 0.031, 0.0, 0.031, 0.0, 0.0, 0.031, 0.0, 0.031, 0.031, 0.0, 0.031, 0.0, 0.0, 0.031, 0.0, 0.031, 0.031, 0.0, 0.031, 0.0, 0.0, 0.031, 0.0, 0.031, 0.031, 0.0, 0.031, 0.0, 0.0, 0.031, 0.0, 0.031, 0.031, 0.0, 0.031, 0.0, 0.0, 0.031, 0.0, 0.031, 0.031, 0.0, 0.031, 0.0, 0.0, 0.031, 0.0, 0.031, 0.031, 0.0, 0.031, 0.0, 0.0, 0.031, 0.0, 0.031, 0.031, 0.0, 0.031, 0.0, 0.0, 0.031, 0.0, 0.031, 0.031, 0.0, 0.031, 0.0, 0.0, 0.031, 0.0, 0.031, 0.031, 0.0, 0.031, 0.0, 0.0, 0.031, 0.0, 0.031, 0.031, 0.0, 0.031, 0.0, 0.0, 0.031, 0.0, 0.031, 0.031, 0.0, 0.031, 0.0, 0.0, 0.031, 0.0, 0.031, 0.031, 0.0, 0.031, 0.0, 0.0, 0.031, 0.0, 0.031, 0.031, 0.0, 0.031, 0.0, 0.0, 0.031, 0.0, 0.031, 0.031, 0.0, 0.031, 0.0, 0.0, 0.031, 0.0, 0.031, 0.031, 0.0, 0.031, 0.0, 0.0, 0.031, 0.0, 0.031, 0.031, 0.0, 0.031, 0.0, 0.0, 0.031, 0.0, 0.031, 0.031, 0.0, 0.031, 0.0, 0.0, 0.031, 0.0, 0.031, 0.031, 0.0, 0.031, 0.0, 0.0, 0.031, 0.0, 0.031, 0.031, 0.0, 0.031, 0.0, 0.0, 0.031, 0.0, 0.031, 0.031, 0.0, 0.031, 0.0, 0.0, 0.031, 0.0, 0.031, 0.031, 0.0, 0.031, 0.0, 0.0, 0.031, 0.0, 0.031, 0.031, 0.0, 0.031, 0.0, 0.0, 0.031, 0.0, 0.031, 0.031, 0.0, 0.031, 0.0, 0.0, 0.031, 0.0, 0.031, 0.031, 0.0, 0.031, 0.0, 0.0, 0.031, 0.0, 0.031, 0.031, 0.0, 0.031, 0.0, 0.0, 0.031, 0.0, 0.031, 0.031, 0.0, 0.031, 0.0, 0.0, 0.031, 0.0, 0.031, 0.031, 0.0, 0.031, 0.0, 0.0, 0.031, 0.0, 0.031, 0.031, 0.0, 0.031, 0.0, 0.0, 0.031, 0.0, 0.031, 0.031, 0.0, 0.031, 0.0, 0.0, 0.031, 0.0, 0.031, 0.031, 0.0, 0.031, 0.0, 0.0, 0.031, 0.0, 0.031, 0.031, 0.0, 0.031, 0.0, 0.0, 0.184, 0.816, 0.184, 1.0, 0.0, 1.0, 0.0, 0.816])
me_gb2cn_003.materials.append(mat_material)
me_gb2cn_003.update()
me_gb2cn_004 = bpy.data.meshes.new('gb2cn.004')
me_gb2cn_004.from_pydata([(0.6137, -0.2054, 0.1216), (0.4603, -0.2054, 0.09117), (0.6132, -0.2054, -0.1221), (0.4598, -0.2054, -0.09166), (0.5201, -0.2054, -0.348), (0.3897, -0.2054, -0.2608), (0.3475, -0.2054, -0.5206), (0.2603, -0.2054, -0.3902), (0.1216, -0.2054, -0.6137), (0.09117, -0.2054, -0.4603), (-0.1221, -0.2054, -0.6137), (-0.09166, -0.2054, -0.4603), (-0.348, -0.2054, -0.5206), (-0.2608, -0.2054, -0.3902), (-0.5206, -0.2054, -0.348), (-0.3902, -0.2054, -0.2608), (-0.6137, -0.2054, -0.1221), (-0.4603, -0.2054, -0.09166), (-0.6137, -0.2054, 0.1216), (-0.4603, -0.2054, 0.09117), (-0.5206, -0.2054, 0.3475), (-0.3902, -0.2054, 0.2603), (-0.348, -0.2054, 0.5201), (-0.2608, -0.2054, 0.3897), (-0.1221, -0.2054, 0.6137), (-0.09166, -0.2054, 0.4603), (0.1216, -0.2054, 0.6137), (0.09117, -0.2054, 0.4603), (0.3475, -0.2054, 0.5201), (0.2603, -0.2054, 0.3897), (0.5201, -0.2054, 0.3475), (0.3897, -0.2054, 0.2603), (0.6137, -0.2054, 0.1216), (0.4603, -0.2054, 0.09117), (0.6137, -0.2054, 0.1216), (0.6137, 0.2059, 0.1216), (0.5201, -0.2054, 0.3475), (0.5201, 0.2059, 0.3475), (0.3475, -0.2054, 0.5201), (0.3475, 0.2059, 0.5201), (0.1216, -0.2054, 0.6137), (0.1216, 0.2059, 0.6137), (-0.1221, -0.2054, 0.6137), (-0.1221, 0.2059, 0.6137), (-0.348, -0.2054, 0.5201), (-0.348, 0.2059, 0.5201), (-0.5206, -0.2054, 0.3475), (-0.5206, 0.2059, 0.3475), (-0.6137, -0.2054, 0.1216), (-0.6137, 0.2059, 0.1216), (-0.6137, -0.2054, -0.1221), (-0.6137, 0.2059, -0.1221), (-0.5206, -0.2054, -0.348), (-0.5206, 0.2059, -0.348), (-0.348, -0.2054, -0.5206), (-0.348, 0.2059, -0.5206), (-0.1221, -0.2054, -0.6137), (-0.1221, 0.2059, -0.6137), (0.1216, -0.2054, -0.6137), (0.1216, 0.2059, -0.6137), (0.3475, -0.2054, -0.5206), (0.3475, 0.2059, -0.5206), (0.5201, -0.2054, -0.348), (0.5201, 0.2059, -0.348), (0.6132, -0.2054, -0.1221), (0.6132, 0.2059, -0.1221), (0.6137, -0.2054, 0.1216), (0.6137, 0.2059, 0.1216), (0.6137, 0.2059, 0.1216), (0.6132, 0.2059, -0.1221), (0.5201, 0.2059, 0.3475), (0.5201, 0.2059, -0.348), (0.3475, 0.2059, 0.5201), (0.3475, 0.2059, -0.5206), (0.1216, 0.2059, 0.6137), (0.1216, 0.2059, -0.6137), (-0.1221, 0.2059, 0.6137), (-0.1221, 0.2059, -0.6137), (-0.348, 0.2059, 0.5201), (-0.348, 0.2059, -0.5206), (-0.5206, 0.2059, 0.3475), (-0.5206, 0.2059, -0.348), (-0.6137, 0.2059, 0.1216), (-0.6137, 0.2059, -0.1221), (-0.4603, -0.2041, 0.4603), (0.4603, -0.2041, 0.4603), (0.4603, -0.2041, -0.4603), (-0.4603, -0.2041, -0.4603)], [], [(0, 1, 3, 2), (2, 3, 5, 4), (4, 5, 7, 6), (6, 7, 9, 8), (8, 9, 11, 10), (10, 11, 13, 12), (12, 13, 15, 14), (14, 15, 17, 16), (16, 17, 19, 18), (18, 19, 21, 20), (20, 21, 23, 22), (22, 23, 25, 24), (24, 25, 27, 26), (26, 27, 29, 28), (28, 29, 31, 30), (30, 31, 33, 32), (34, 35, 37, 36), (36, 37, 39, 38), (38, 39, 41, 40), (40, 41, 43, 42), (42, 43, 45, 44), (44, 45, 47, 46), (46, 47, 49, 48), (48, 49, 51, 50), (50, 51, 53, 52), (52, 53, 55, 54), (54, 55, 57, 56), (56, 57, 59, 58), (58, 59, 61, 60), (60, 61, 63, 62), (62, 63, 65, 64), (64, 65, 67, 66), (68, 69, 71, 70), (70, 71, 73, 72), (72, 73, 75, 74), (74, 75, 77, 76), (76, 77, 79, 78), (78, 79, 81, 80), (80, 81, 83, 82), (85, 84, 87, 86)])
me_gb2cn_004.polygons.foreach_set('use_smooth', [True] * 40)
_uv = me_gb2cn_004.uv_layers.new(name='UVMap')
_uv.uv.foreach_set('vector', [0.031, 0.0, 0.031, 0.031, 0.0, 0.031, 0.0, 0.0, 0.031, 0.0, 0.031, 0.031, 0.0, 0.031, 0.0, 0.0, 0.031, 0.0, 0.031, 0.031, 0.0, 0.031, 0.0, 0.0, 0.031, 0.0, 0.031, 0.031, 0.0, 0.031, 0.0, 0.0, 0.031, 0.0, 0.031, 0.031, 0.0, 0.031, 0.0, 0.0, 0.031, 0.0, 0.031, 0.031, 0.0, 0.031, 0.0, 0.0, 0.031, 0.0, 0.031, 0.031, 0.0, 0.031, 0.0, 0.0, 0.031, 0.0, 0.031, 0.031, 0.0, 0.031, 0.0, 0.0, 0.031, 0.0, 0.031, 0.031, 0.0, 0.031, 0.0, 0.0, 0.031, 0.0, 0.031, 0.031, 0.0, 0.031, 0.0, 0.0, 0.031, 0.0, 0.031, 0.031, 0.0, 0.031, 0.0, 0.0, 0.031, 0.0, 0.031, 0.031, 0.0, 0.031, 0.0, 0.0, 0.031, 0.0, 0.031, 0.031, 0.0, 0.031, 0.0, 0.0, 0.031, 0.0, 0.031, 0.031, 0.0, 0.031, 0.0, 0.0, 0.031, 0.0, 0.031, 0.031, 0.0, 0.031, 0.0, 0.0, 0.031, 0.0, 0.031, 0.031, 0.0, 0.031, 0.0, 0.0, 0.031, 0.0, 0.031, 0.031, 0.0, 0.031, 0.0, 0.0, 0.031, 0.0, 0.031, 0.031, 0.0, 0.031, 0.0, 0.0, 0.031, 0.0, 0.031, 0.031, 0.0, 0.031, 0.0, 0.0, 0.031, 0.0, 0.031, 0.031, 0.0, 0.031, 0.0, 0.0, 0.031, 0.0, 0.031, 0.031, 0.0, 0.031, 0.0, 0.0, 0.031, 0.0, 0.031, 0.031, 0.0, 0.031, 0.0, 0.0, 0.031, 0.0, 0.031, 0.031, 0.0, 0.031, 0.0, 0.0, 0.031, 0.0, 0.031, 0.031, 0.0, 0.031, 0.0, 0.0, 0.031, 0.0, 0.031, 0.031, 0.0, 0.031, 0.0, 0.0, 0.031, 0.0, 0.031, 0.031, 0.0, 0.031, 0.0, 0.0, 0.031, 0.0, 0.031, 0.031, 0.0, 0.031, 0.0, 0.0, 0.031, 0.0, 0.031, 0.031, 0.0, 0.031, 0.0, 0.0, 0.031, 0.0, 0.031, 0.031, 0.0, 0.031, 0.0, 0.0, 0.031, 0.0, 0.031, 0.031, 0.0, 0.031, 0.0, 0.0, 0.031, 0.0, 0.031, 0.031, 0.0, 0.031, 0.0, 0.0, 0.031, 0.0, 0.031, 0.031, 0.0, 0.031, 0.0, 0.0, 0.031, 0.0, 0.031, 0.031, 0.0, 0.031, 0.0, 0.0, 0.031, 0.0, 0.031, 0.031, 0.0, 0.031, 0.0, 0.0, 0.031, 0.0, 0.031, 0.031, 0.0, 0.031, 0.0, 0.0, 0.031, 0.0, 0.031, 0.031, 0.0, 0.031, 0.0, 0.0, 0.031, 0.0, 0.031, 0.031, 0.0, 0.031, 0.0, 0.0, 0.031, 0.0, 0.031, 0.031, 0.0, 0.031, 0.0, 0.0, 0.031, 0.0, 0.031, 0.031, 0.0, 0.031, 0.0, 0.0, 0.184, 0.816, 0.184, 1.0, 0.0, 1.0, 0.0, 0.816])
me_gb2cn_004.materials.append(mat_material)
me_gb2cn_004.update()

# ---- objects
ob_gb2cn = bpy.data.objects.new('gb2cn', me_gb2cn)
ob_gb2cn_001 = bpy.data.objects.new('gb2cn.001', me_gb2cn_001)
ob_gb2cn_002 = bpy.data.objects.new('gb2cn.002', me_gb2cn_002)
ob_gb2cn_003 = bpy.data.objects.new('gb2cn.003', me_gb2cn_003)
ob_gb2cn_004 = bpy.data.objects.new('gb2cn.004', me_gb2cn_004)

# ---- transforms, parenting, visibility, modifiers, constraints
ob_gb2cn.location = (0.0, 0.0, 0.0)
ob_gb2cn_001.location = (0.7332, 1.325, 0.1747)
ob_gb2cn_001.rotation_euler = (0.0, -0.0, 1.571)
ob_gb2cn_001.scale = (0.4553, 0.4553, 0.4553)
ob_gb2cn_002.location = (-0.7526, -1.302, 0.1747)
ob_gb2cn_002.rotation_euler = (0.0, -0.0, 1.571)
ob_gb2cn_002.scale = (0.4553, -0.4553, 0.4553)
ob_gb2cn_003.location = (-0.7332, 1.325, 0.1747)
ob_gb2cn_003.rotation_euler = (0.0, -0.0, 1.571)
ob_gb2cn_003.scale = (0.4553, -0.4553, 0.4553)
ob_gb2cn_004.location = (0.7526, -1.302, 0.1747)
ob_gb2cn_004.rotation_euler = (0.0, -0.0, 1.571)
ob_gb2cn_004.scale = (0.4553, 0.4553, 0.4553)

# ---- collection membership
col_collection.objects.link(ob_gb2cn)
col_collection.objects.link(ob_gb2cn_001)
col_collection.objects.link(ob_gb2cn_002)
col_collection.objects.link(ob_gb2cn_003)
col_collection.objects.link(ob_gb2cn_004)

# ---- scene / render settings (as saved in the file)
scene.frame_start = 1; scene.frame_end = 250; scene.frame_set(1)
scene.render.engine = 'BLENDER_EEVEE_NEXT'
scene.cycles.sampling_pattern = 'TABULATED_SOBOL'
bpy.context.view_layer.update()

# ---- added for rendering (the .blend has no active camera and no usable light): camera, sun
cam_auto = bpy.data.cameras.new('AutoCamera')
cam_auto.lens = 50.0
cam_auto.sensor_width = 36.0
cam_auto.clip_end = 1000.0
ob_auto_camera = bpy.data.objects.new('AutoCamera', cam_auto)
scene.collection.objects.link(ob_auto_camera)
ob_auto_camera.location = (4.46544, -5.37568, 4.13395)
ob_auto_camera.rotation_euler = (1.09748, -7.21219e-08, 0.694738)
scene.camera = ob_auto_camera
light_auto_sun = bpy.data.lights.new('AutoSun', 'SUN')
light_auto_sun.energy = 3.0
light_auto_sun.angle = 0.0523599
ob_auto_sun = bpy.data.objects.new('AutoSun', light_auto_sun)
scene.collection.objects.link(ob_auto_sun)
ob_auto_sun.rotation_euler = (0.872665, 0.174533, 0.523599)
bpy.context.view_layer.update()
